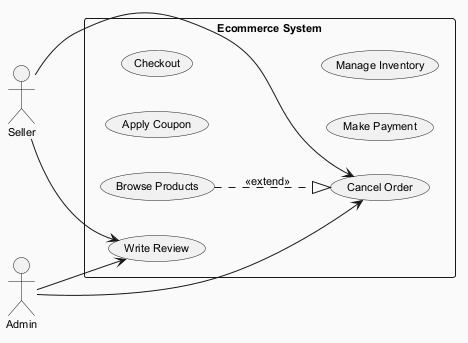

The diagram above was rendered by PlantUML. Its source (embedded in the PNG):
@startuml
skinparam backgroundColor #FAFAFA
skinparam classBackgroundColor #FFF3E0
skinparam classBorderColor #E65100
skinparam defaultFontSize 11
left to right direction
actor "Seller" as S
actor "Admin" as A
rectangle "Ecommerce System" {
  usecase "Browse Products" as UC_BrowseProducts
  usecase "Write Review" as UC_WriteReview
  usecase "Apply Coupon" as UC_ApplyCoupon
  usecase "Checkout" as UC_Checkout
  usecase "Make Payment" as UC_MakePayment
  usecase "Cancel Order" as UC_CancelOrder
  usecase "Manage Inventory" as UC_ManageInventory
}
S --> UC_WriteReview
S --> UC_CancelOrder
A --> UC_WriteReview
A --> UC_CancelOrder
UC_BrowseProducts ..|> UC_CancelOrder : <<extend>>
@enduml